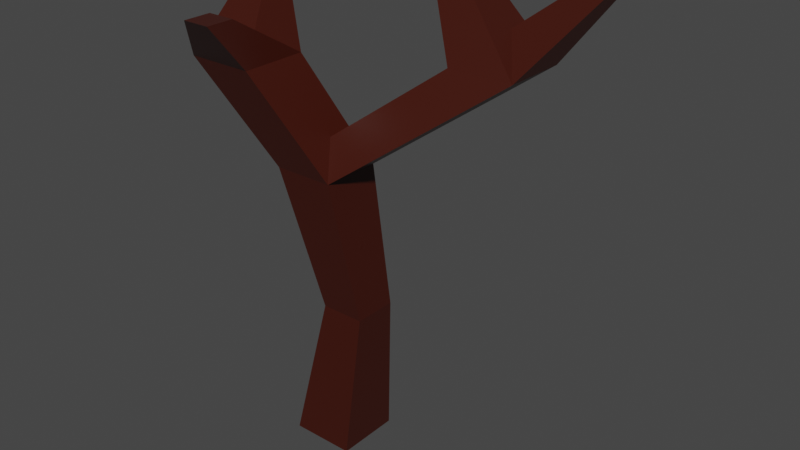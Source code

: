 # Source: Tree.blend  (saved by Blender 2.82.7; exported with 4.5.12 LTS)
import bpy
from mathutils import Matrix  # noqa: F401  (used for matrix-valued properties, if any)

bpy.ops.wm.read_factory_settings(use_empty=True)
scene = bpy.context.scene
scene.name = 'Scene'

# ---- materials (node trees are filled in below, after node groups)
mat_material = bpy.data.materials.new('Material')
mat_material.alpha_threshold = 0.0
mat_material.use_transparent_shadow = False
mat_material.line_color = (0.0, 0.0, 0.0, 1.0)

# ---- material node trees
mat_material.use_nodes = True; mat_material.node_tree.nodes.clear()
_N = mat_material.node_tree.nodes; _L = mat_material.node_tree.links
n0 = _N.new('ShaderNodeOutputMaterial'); n0.name = 'Material Output'; n0.location = (300, 300)
n1 = _N.new('ShaderNodeBsdfPrincipled'); n1.name = 'Principled BSDF'; n1.location = (10, 300)
n1.distribution = 'GGX'
n1.subsurface_method = 'BURLEY'
n1.inputs[0].default_value = (0.04955, 0.007033, 0.002663, 1.0)
n1.inputs[2].default_value = 0.4
n1.inputs[3].default_value = 1.45
n1.inputs[27].default_value = (0.0, 0.0, 0.0, 1.0)
n1.inputs[28].default_value = 1.0
_L.new(n1.outputs[0], n0.inputs[0])
n0.is_active_output = True

# ---- world
world_world = bpy.data.worlds.new('World'); scene.world = world_world
world_world.use_nodes = True; world_world.node_tree.nodes.clear()
_N = world_world.node_tree.nodes; _L = world_world.node_tree.links
n0 = _N.new('ShaderNodeOutputWorld'); n0.name = 'World Output'; n0.location = (300, 300)
n1 = _N.new('ShaderNodeBackground'); n1.name = 'Background'; n1.location = (10, 300)
n1.inputs[0].default_value = (0.05088, 0.05088, 0.05088, 1.0)
_L.new(n1.outputs[0], n0.inputs[0])
n0.is_active_output = True
world_world.color = (0.05088, 0.05088, 0.05088)
world_world.use_sun_shadow = False
world_world.sun_shadow_jitter_overblur = 0.0

# ---- meshes
me_cube = bpy.data.meshes.new('Cube')
me_cube.from_pydata([(1.36, 0.6775, 3.649), (1.0, 1.0, -1.0), (1.36, -0.6775, 3.649), (1.0, -1.0, -1.0), (0.005152, 0.6775, 3.649), (-1.0, 1.0, -1.0), (0.005152, -0.6775, 3.649), (-1.0, -1.0, -1.0), (1.034, 0.3556, 8.144), (1.034, -1.475, 8.144), (-0.7968, 0.3556, 8.144), (-0.7968, -1.475, 8.144), (-0.658, -0.5739, 11.22), (-0.658, -2.574, 11.22), (-2.658, -0.5739, 11.22), (-2.658, -2.574, 11.22), (5.194, 2.805, 11.26), (5.194, 0.8053, 11.26), (3.194, 2.805, 11.26), (3.194, 0.8053, 11.26), (2.171, 3.185, 13.69), (2.171, 2.364, 13.69), (1.35, 3.185, 13.69), (1.35, 2.364, 13.69), (6.145, 5.083, 13.35), (6.145, 4.309, 13.35), (5.371, 5.083, 13.35), (5.371, 4.309, 13.35), (-0.6524, -2.903, 12.66), (-0.6524, -3.737, 12.66), (-1.486, -2.903, 12.66), (-1.486, -3.737, 12.66), (-2.062, 0.4035, 13.35), (-2.062, -0.2186, 13.35), (-2.684, 0.4035, 13.35), (-2.684, -0.2186, 13.35)], [], [(4, 10, 11, 6), (3, 7, 6, 2), (7, 5, 4, 6), (5, 7, 3, 1), (1, 3, 2, 0), (5, 1, 0, 4), (8, 10, 14, 12), (2, 9, 8, 0), (0, 8, 10, 4), (6, 11, 9, 2), (14, 30, 31, 15), (9, 8, 12, 13), (10, 11, 15, 14), (11, 9, 13, 15), (10, 18, 16, 8), (8, 16, 17, 9), (11, 19, 18, 10), (9, 17, 19, 11), (18, 16, 20, 22), (16, 17, 21, 20), (19, 18, 22, 23), (17, 19, 23, 21), (16, 24, 26, 18), (17, 25, 24, 16), (18, 26, 27, 19), (19, 27, 25, 17), (28, 29, 31, 30), (15, 31, 29, 13), (12, 28, 30, 14), (13, 29, 28, 12), (15, 14, 34, 35), (13, 15, 35, 33), (14, 12, 32, 34), (12, 13, 33, 32), (33, 35, 34, 32), (21, 23, 22, 20), (25, 27, 26, 24)])
_uv = me_cube.uv_layers.new(name='UVMap')
_uv.uv.foreach_set('vector', [0.625, 0.25, 0.625, 0.25, 0.625, 0.0, 0.625, 0.0, 0.375, 0.75, 0.375, 1.0, 0.625, 1.0, 0.625, 0.75, 0.375, 0.0, 0.375, 0.25, 0.625, 0.25, 0.625, 0.0, 0.125, 0.5, 0.125, 0.75, 0.375, 0.75, 0.375, 0.5, 0.375, 0.5, 0.375, 0.75, 0.625, 0.75, 0.625, 0.5, 0.375, 0.25, 0.375, 0.5, 0.625, 0.5, 0.625, 0.25, 0.625, 0.5, 0.625, 0.25, 0.625, 0.25, 0.625, 0.5, 0.625, 0.75, 0.625, 0.75, 0.625, 0.5, 0.625, 0.5, 0.625, 0.5, 0.625, 0.5, 0.625, 0.25, 0.625, 0.25, 0.625, 1.0, 0.625, 1.0, 0.625, 0.75, 0.625, 0.75, 0.625, 0.25, 0.625, 0.25, 0.625, 0.0, 0.625, 0.0, 0.625, 0.75, 0.625, 0.5, 0.625, 0.5, 0.625, 0.75, 0.625, 0.25, 0.625, 0.0, 0.625, 0.0, 0.625, 0.25, 0.625, 1.0, 0.625, 0.75, 0.625, 0.75, 0.625, 1.0, 0.625, 0.25, 0.625, 0.25, 0.625, 0.5, 0.625, 0.5, 0.625, 0.5, 0.625, 0.5, 0.625, 0.75, 0.625, 0.75, 0.625, 0.0, 0.625, 0.0, 0.625, 0.25, 0.625, 0.25, 0.625, 0.75, 0.625, 0.75, 0.625, 1.0, 0.625, 1.0, 0.625, 0.25, 0.625, 0.5, 0.625, 0.5, 0.625, 0.25, 0.625, 0.5, 0.625, 0.75, 0.625, 0.75, 0.625, 0.5, 0.625, 0.0, 0.625, 0.25, 0.625, 0.25, 0.625, 0.0, 0.625, 0.75, 0.625, 1.0, 0.625, 1.0, 0.625, 0.75, 0.625, 0.5, 0.625, 0.5, 0.625, 0.25, 0.625, 0.25, 0.625, 0.75, 0.625, 0.75, 0.625, 0.5, 0.625, 0.5, 0.625, 0.25, 0.625, 0.25, 0.625, 0.0, 0.625, 0.0, 0.625, 1.0, 0.625, 1.0, 0.625, 0.75, 0.625, 0.75, 0.625, 0.5, 0.625, 0.75, 0.875, 0.75, 0.875, 0.5, 0.625, 1.0, 0.625, 1.0, 0.625, 0.75, 0.625, 0.75, 0.625, 0.5, 0.625, 0.5, 0.625, 0.25, 0.625, 0.25, 0.625, 0.75, 0.625, 0.75, 0.625, 0.5, 0.625, 0.5, 0.625, 0.0, 0.625, 0.25, 0.625, 0.25, 0.625, 0.0, 0.625, 0.75, 0.625, 1.0, 0.625, 1.0, 0.625, 0.75, 0.625, 0.25, 0.625, 0.5, 0.625, 0.5, 0.625, 0.25, 0.625, 0.5, 0.625, 0.75, 0.625, 0.75, 0.625, 0.5, 0.625, 0.75, 0.625, 0.0, 0.625, 0.25, 0.625, 0.5, 0.625, 0.75, 0.625, 0.0, 0.625, 0.25, 0.625, 0.5, 0.625, 0.75, 0.625, 0.0, 0.625, 0.25, 0.625, 0.5])
me_cube.materials.append(mat_material)
me_cube.use_remesh_preserve_volume = False
me_cube.use_remesh_preserve_attributes = False
me_cube.use_mirror_vertex_groups = False
me_cube.update()

# ---- objects
ob_cube = bpy.data.objects.new('Cube', me_cube)

# ---- transforms, parenting, visibility, modifiers, constraints
ob_cube.location = (0.0, 0.0, 0.0)
ob_cube.lock_rotations_4d = False
ob_cube.empty_display_type = 'ARROWS'
ob_cube.lineart.crease_threshold = 0.0

# ---- collection membership
scene.collection.objects.link(ob_cube)

# ---- scene / render settings (as saved in the file)
scene.frame_start = 1; scene.frame_end = 250; scene.frame_set(1)
scene.render.engine = 'BLENDER_EEVEE_NEXT'
scene.cycles.use_denoising = False
scene.cycles.samples = 128
scene.cycles.sampling_pattern = 'TABULATED_SOBOL'
scene.cycles.use_adaptive_sampling = False
scene.cycles.use_light_tree = False
scene.view_settings.view_transform = 'Filmic'
bpy.context.view_layer.update()

# ---- added for rendering (the .blend has no active camera and no usable light): camera, sun
cam_auto = bpy.data.cameras.new('AutoCamera')
cam_auto.lens = 50.0
cam_auto.sensor_width = 36.0
cam_auto.clip_end = 1000.0
ob_auto_camera = bpy.data.objects.new('AutoCamera', cam_auto)
scene.collection.objects.link(ob_auto_camera)
ob_auto_camera.location = (19.5627, -20.725, 20.6088)
ob_auto_camera.rotation_euler = (1.09748, -7.21219e-08, 0.694738)
scene.camera = ob_auto_camera
light_auto_sun = bpy.data.lights.new('AutoSun', 'SUN')
light_auto_sun.energy = 3.0
light_auto_sun.angle = 0.0523599
ob_auto_sun = bpy.data.objects.new('AutoSun', light_auto_sun)
scene.collection.objects.link(ob_auto_sun)
ob_auto_sun.rotation_euler = (0.872665, 0.174533, 0.523599)
bpy.context.view_layer.update()
